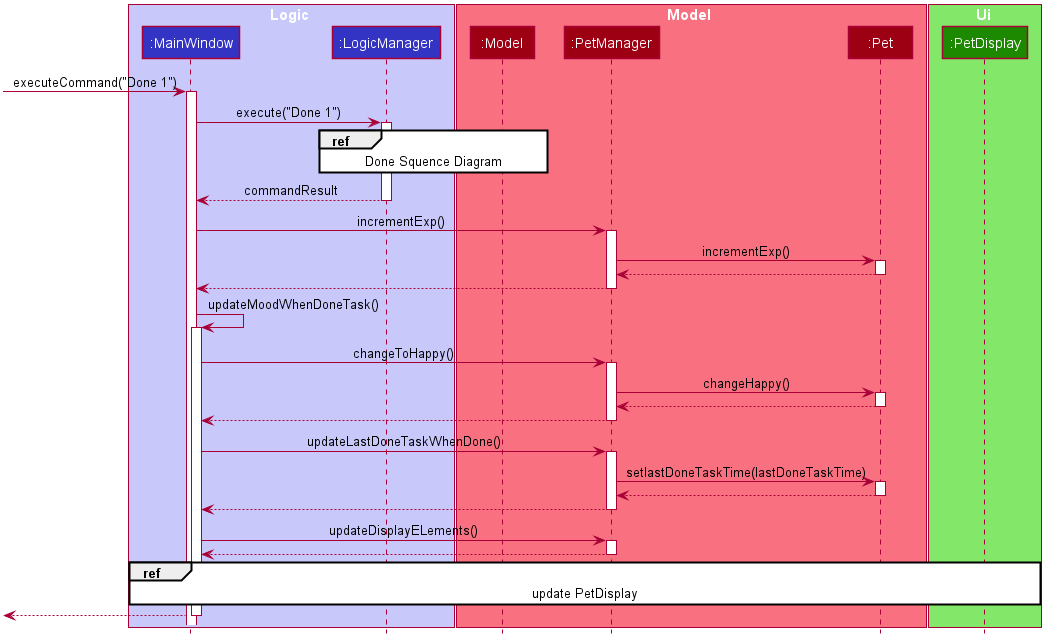

The diagram above was rendered by PlantUML. Its source (embedded in the PNG):
@startuml








skinparam BackgroundColor #FFFFFFF

skinparam Shadowing false

skinparam Class {
    FontColor #FFFFFF
    BorderThickness 1
    BorderColor #FFFFFF
    StereotypeFontColor #FFFFFF
    FontName Arial
}

skinparam Actor {
    BorderColor #000000
    Color #000000
    FontName Arial
}

skinparam Sequence {
    MessageAlign center
    BoxFontSize 15
    BoxPadding 0
    BoxFontColor #FFFFFF
    FontName Arial
}

skinparam Participant {
    FontColor #FFFFFFF
    Padding 20
}

skinparam MinClassWidth 50
skinparam ParticipantPadding 10
skinparam Shadowing false
skinparam DefaultTextAlignment center
skinparam packageStyle Rectangle

hide footbox
hide members
hide circle

box Logic #C8C8FA
participant ":MainWindow" as MainWindow #3333C4
participant ":LogicManager" as LogicManager #3333C4
end box

box Model #F97181
participant ":Model" as Model #9D0012
participant ":PetManager" as PetManager #9D0012
participant ":Pet" as Pet #9D0012
end box

box Ui #83E769
participant ":PetDisplay" as PetDisplay #1D8900
end box

[-> MainWindow : executeCommand("Done 1")
activate MainWindow

MainWindow-> LogicManager : execute("Done 1")
activate LogicManager

ref over LogicManager, Model
Done Squence Diagram
end ref

LogicManager --> MainWindow : commandResult
deactivate LogicManager

MainWindow -> PetManager : incrementExp()
activate PetManager

PetManager -> Pet : incrementExp()
activate Pet

Pet --> PetManager
deactivate Pet

PetManager --> MainWindow
deactivate PetManager

MainWindow -> MainWindow : updateMoodWhenDoneTask()
activate MainWindow

MainWindow -> PetManager : changeToHappy()
activate PetManager

PetManager -> Pet : changeHappy()
activate Pet

Pet --> PetManager
deactivate Pet

PetManager --> MainWindow
deactivate PetManager

MainWindow -> PetManager : updateLastDoneTaskWhenDone()
activate PetManager

PetManager -> Pet : setlastDoneTaskTime(lastDoneTaskTime)
activate Pet

Pet --> PetManager
deactivate Pet

PetManager --> MainWindow
deactivate PetManager

MainWindow -> PetManager : updateDisplayELements()
activate PetManager

PetManager --> MainWindow
deactivate PetManager

ref over MainWindow, PetDisplay
update PetDisplay
end ref

[<--MainWindow
deactivate MainWindow

@enduml